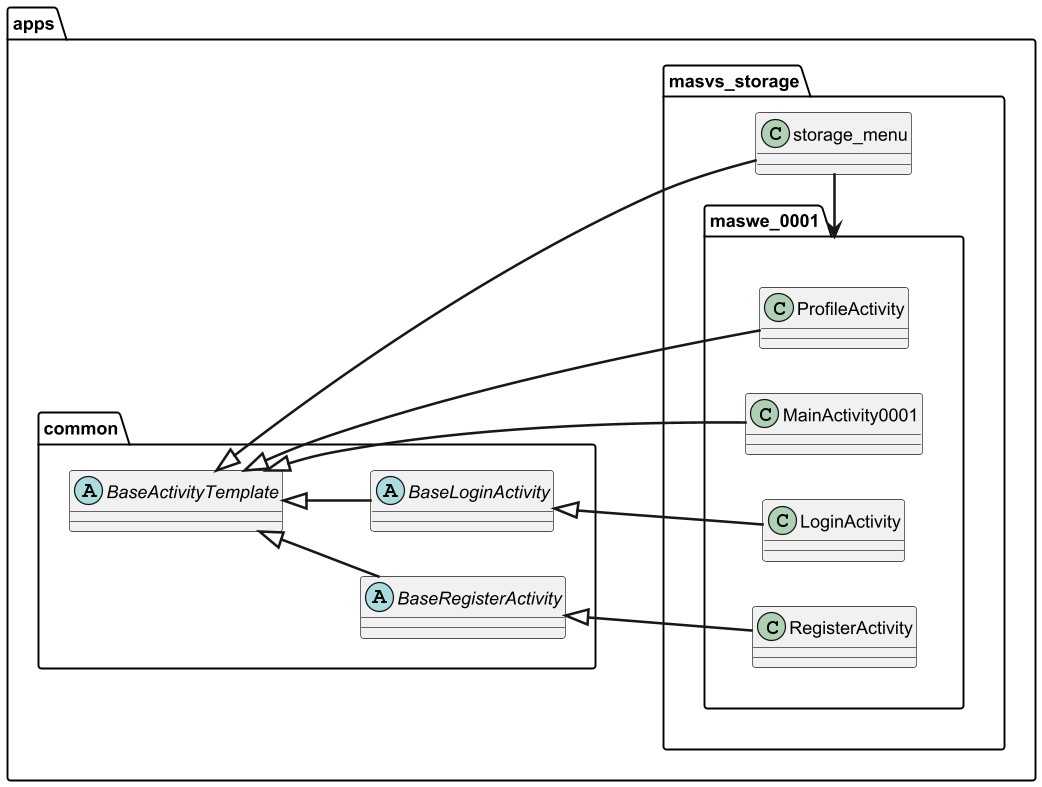

The diagram above was rendered by PlantUML. Its source (embedded in the PNG):
@startuml
'https://plantuml.com/class-diagram
' title High level class diagram of app inheritance
left to right direction
skinparam classAttributeIconSize 0
skinparam dpi 300
skinparam linetype poly

skinparam class {
    ArrowThickness 2
}

package "apps"{
    package common {
        together {
            abstract class BaseActivityTemplate
            abstract class BaseLoginActivity
            abstract class BaseRegisterActivity
        }
    }


    package masvs_storage{
        class storage_menu

        package maswe_0001{
            together {
                class MainActivity0001
                class RegisterActivity
                class LoginActivity
                class ProfileActivity
            }

        }
    }
}


' Usage

' Inheritance
BaseActivityTemplate <|-- BaseRegisterActivity
BaseActivityTemplate <|-- BaseLoginActivity

BaseRegisterActivity <|-- RegisterActivity
BaseLoginActivity <|-- LoginActivity
BaseActivityTemplate <|---- storage_menu
BaseActivityTemplate <|--- MainActivity0001
BaseActivityTemplate <|- ProfileActivity

maswe_0001 <- storage_menu

@enduml